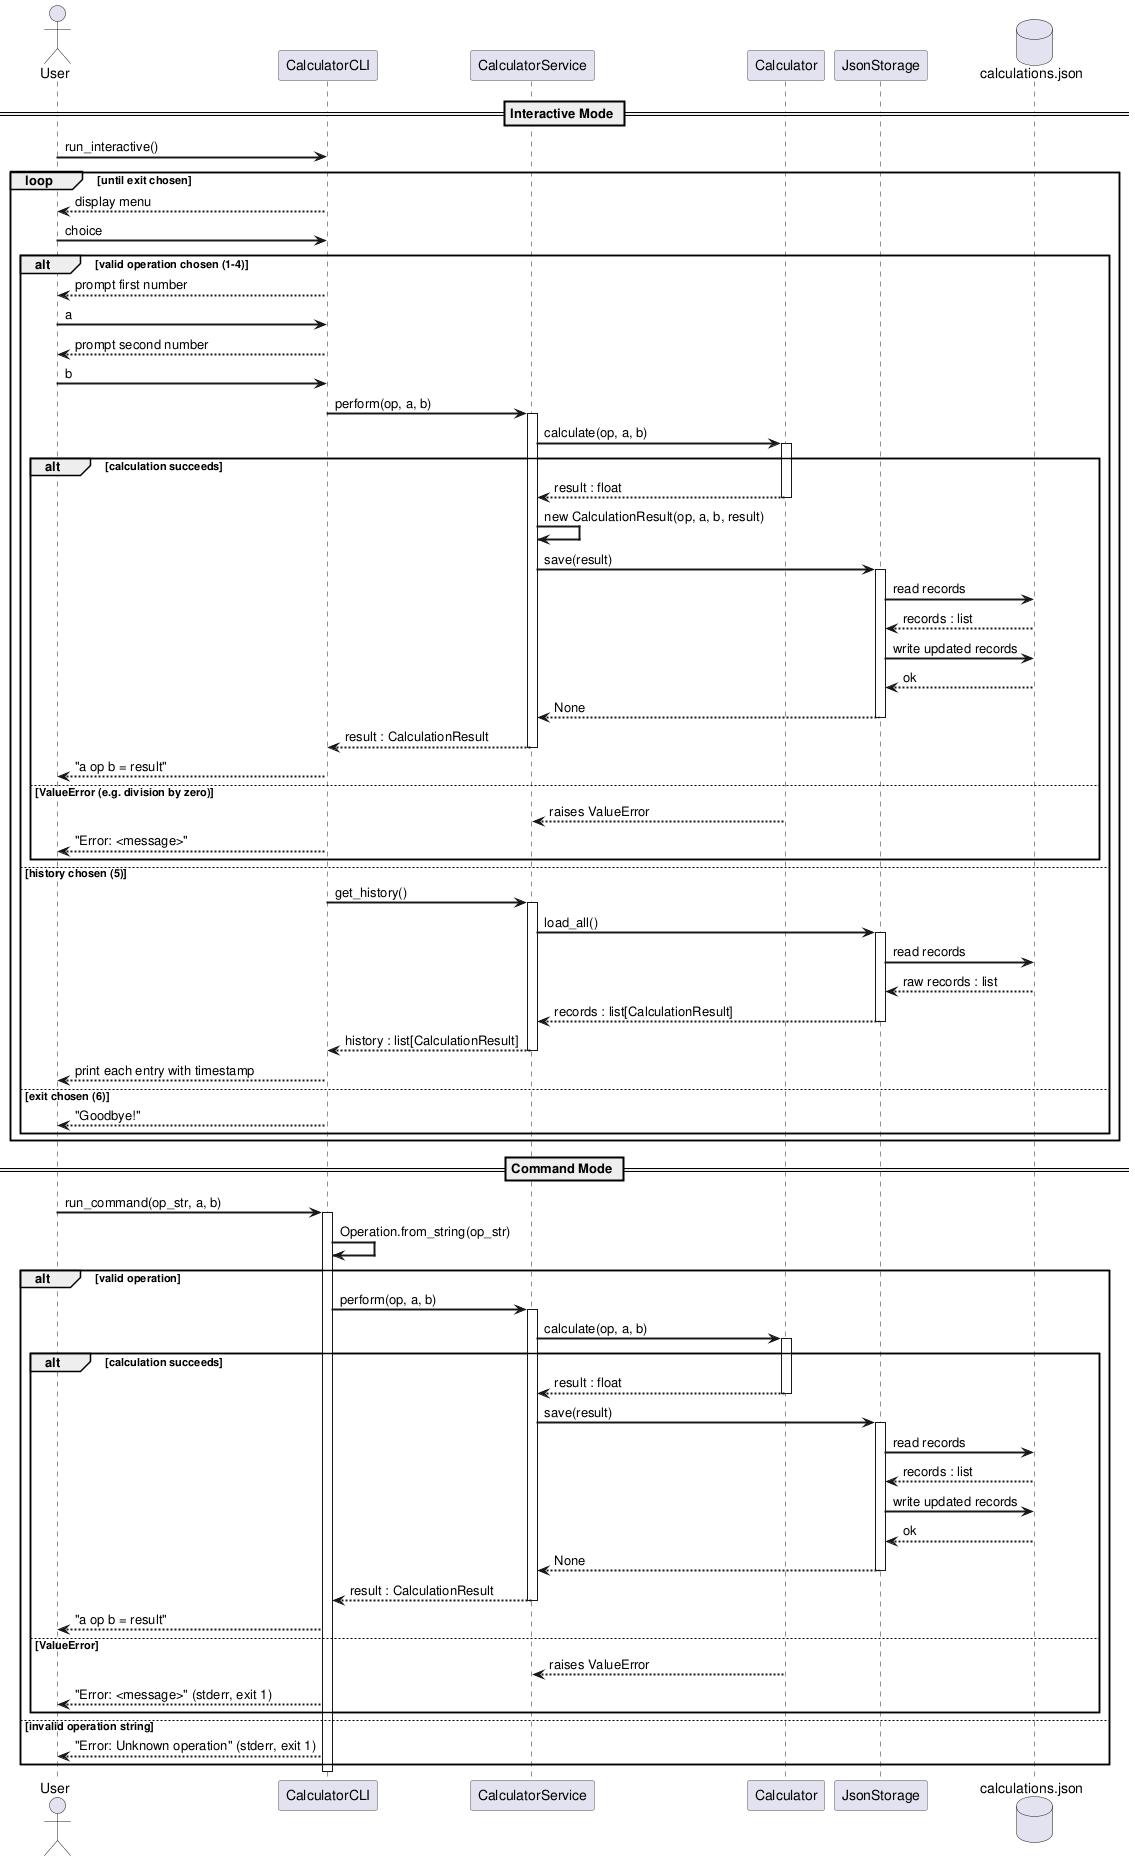

The diagram above was rendered by PlantUML. Its source (embedded in the PNG):
@startuml sequence_diagram

skinparam sequenceArrowThickness 2
skinparam sequenceParticipantBorderColor #555555

actor       User
participant "CalculatorCLI"     as CLI
participant "CalculatorService" as Service
participant "Calculator"        as Calc
participant "JsonStorage"       as Storage
database    "calculations.json" as DB

== Interactive Mode ==

User  -> CLI : run_interactive()

loop until exit chosen
    CLI  --> User : display menu
    User  -> CLI  : choice

    alt valid operation chosen (1-4)
        CLI  --> User    : prompt first number
        User  -> CLI     : a
        CLI  --> User    : prompt second number
        User  -> CLI     : b

        CLI   -> Service : perform(op, a, b)
        activate Service

        Service -> Calc  : calculate(op, a, b)
        activate Calc

        alt calculation succeeds
            Calc --> Service : result : float
            deactivate Calc

            Service -> Service : new CalculationResult(op, a, b, result)

            Service -> Storage : save(result)
            activate Storage
            Storage -> DB      : read records
            DB     --> Storage : records : list
            Storage -> DB      : write updated records
            DB     --> Storage : ok
            Storage --> Service : None
            deactivate Storage

            Service --> CLI : result : CalculationResult
            deactivate Service
            CLI --> User    : "a op b = result"

        else ValueError (e.g. division by zero)
            Calc --> Service : raises ValueError
            deactivate Calc
            deactivate Service
            CLI --> User : "Error: <message>"
        end

    else history chosen (5)
        CLI   -> Service : get_history()
        activate Service
        Service -> Storage : load_all()
        activate Storage
        Storage -> DB      : read records
        DB     --> Storage : raw records : list
        Storage --> Service : records : list[CalculationResult]
        deactivate Storage
        Service --> CLI    : history : list[CalculationResult]
        deactivate Service
        CLI --> User : print each entry with timestamp

    else exit chosen (6)
        CLI --> User : "Goodbye!"
    end
end

== Command Mode ==

User -> CLI : run_command(op_str, a, b)
activate CLI

CLI -> CLI : Operation.from_string(op_str)

alt valid operation
    CLI   -> Service : perform(op, a, b)
    activate Service

    Service -> Calc  : calculate(op, a, b)
    activate Calc

    alt calculation succeeds
        Calc    --> Service : result : float
        deactivate Calc
        Service -> Storage  : save(result)
        activate Storage
        Storage -> DB       : read records
        DB      --> Storage : records : list
        Storage -> DB       : write updated records
        DB      --> Storage : ok
        Storage --> Service : None
        deactivate Storage
        Service --> CLI     : result : CalculationResult
        deactivate Service
        CLI     --> User    : "a op b = result"

    else ValueError
        Calc    --> Service : raises ValueError
        deactivate Calc
        deactivate Service
        CLI     --> User    : "Error: <message>" (stderr, exit 1)
    end

else invalid operation string
    CLI --> User : "Error: Unknown operation" (stderr, exit 1)
end

deactivate CLI

@enduml